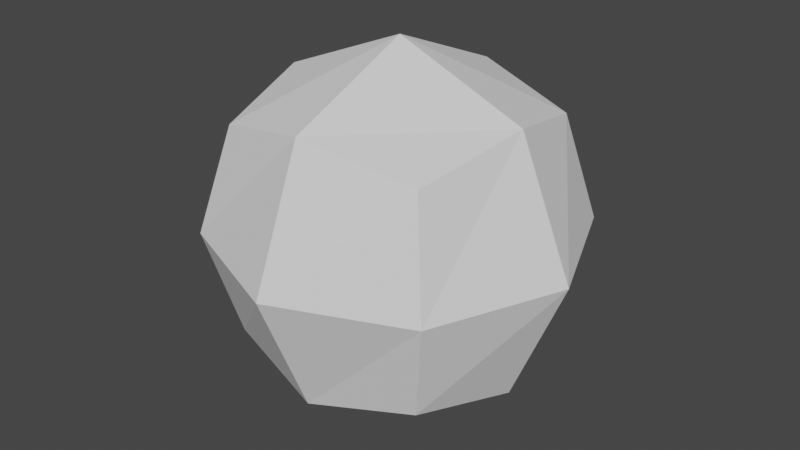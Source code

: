 # Source: quadsphere.blend  (saved by Blender 4.3.34; exported with 4.5.12 LTS)
import bpy
from mathutils import Matrix  # noqa: F401  (used for matrix-valued properties, if any)

bpy.ops.wm.read_factory_settings(use_empty=True)
scene = bpy.context.scene
scene.name = 'Scene'

# ---- node groups
ng_modernprimitive_quadsphere_0000 = bpy.data.node_groups.new('[ModernPrimitive]QuadSphere_0000', 'GeometryNodeTree')
_s = ng_modernprimitive_quadsphere_0000.interface.new_socket(name='Geometry', in_out='OUTPUT', socket_type='NodeSocketGeometry')
_s = ng_modernprimitive_quadsphere_0000.interface.new_socket(name='Level', in_out='INPUT', socket_type='NodeSocketInt')
_s.default_value = 3
_s.min_value = 1
_s.max_value = 8
_s = ng_modernprimitive_quadsphere_0000.interface.new_socket(name='Radius', in_out='INPUT', socket_type='NodeSocketFloat')
_s.default_value = 1.0
_s.min_value = 1e-05
_s.max_value = 1e+05
ng_modernprimitive_quadsphere_0000.is_modifier = True
_N = ng_modernprimitive_quadsphere_0000.nodes; _L = ng_modernprimitive_quadsphere_0000.links
n0 = _N.new('NodeGroupInput'); n0.name = 'Group Input'; n0.location = (618, -156)
n1 = _N.new('GeometryNodeMeshCube'); n1.name = 'Cube'; n1.location = (837, -72)
n1.hide = True
n2 = _N.new('NodeGroupOutput'); n2.name = 'Group Output'; n2.location = (1225, -185)
n3 = _N.new('GeometryNodeSubdivideMesh'); n3.name = 'Subdivide Mesh'; n3.location = (837, -113)
n4 = _N.new('GeometryNodeSetPosition'); n4.name = 'Set Position'; n4.location = (1035, -185)
n5 = _N.new('GeometryNodeInputPosition'); n5.name = 'Position'; n5.location = (29, -378)
n6 = _N.new('ShaderNodeMath'); n6.name = 'Math'; n6.location = (30, -448)
n6.operation = 'RADIANS'
n6.inputs[0].default_value = 45.0
n7 = _N.new('ShaderNodeVectorMath'); n7.name = 'Vector Math'; n7.location = (243, -352)
n7.operation = 'SCALE'
n8 = _N.new('ShaderNodeVectorMath'); n8.name = 'Vector Math.001'; n8.location = (437, -352)
n8.operation = 'TANGENT'
n9 = _N.new('ShaderNodeVectorMath'); n9.name = 'Vector Math.002'; n9.location = (631, -352)
n9.operation = 'NORMALIZE'
n10 = _N.new('ShaderNodeVectorMath'); n10.name = 'Vector Math.003'; n10.location = (838, -250)
n10.operation = 'SCALE'
n11 = _N.new('NodeFrame'); n11.name = 'Frame'; n11.location = (-888, 49)
n11.label = 'Make QuadSphere'
n11.width = 1395
n11.label_size = 42
n12 = _N.new('NodeGroupInput'); n12.name = 'Group Input.001'; n12.location = (29, -54)
n13 = _N.new('GeometryNodeGizmoLinear'); n13.name = 'Linear Gizmo'; n13.location = (501, -54)
n13.label = 'Radius'
n13.draw_style = 'BOX'
n13.inputs[2].default_value = (1.0, 0.0, 0.0)
n14 = _N.new('ShaderNodeCombineXYZ'); n14.name = 'Combine XYZ'; n14.location = (273, -54)
n14.label = 'Side Point'
n14.hide = True
n15 = _N.new('NodeFrame'); n15.name = 'Frame.001'; n15.location = (-824, -655)
n15.label = 'Radius'
n15.width = 671
n15.label_size = 28
n16 = _N.new('NodeGroupInput'); n16.name = 'Group Input.002'; n16.location = (29, -50)
n17 = _N.new('GeometryNodeGizmoLinear'); n17.name = 'Linear Gizmo.001'; n17.location = (487, -50)
n17.label = 'Level'
n17.color_id = 'SECONDARY'
n17.inputs[2].default_value = (1.0, 0.0, 1.0)
n18 = _N.new('NodeFrame'); n18.name = 'Frame.002'; n18.location = (-837, -1034)
n18.label = 'Level'
n18.width = 657
n18.label_size = 28
n19 = _N.new('FunctionNodeInputVector'); n19.name = 'Vector'; n19.location = (29, -186)
n19.vector = (0.707, 0.0, 0.707)
n19.outputs[0].default_value = (0.0, 0.0, 0.0)
n20 = _N.new('ShaderNodeVectorMath'); n20.name = 'Vector Math.004'; n20.location = (244, -172)
n20.hide = True
n20.operation = 'MULTIPLY'
n21 = _N.new('ShaderNodeClamp'); n21.name = 'Clamp'; n21.location = (812, -113)
n21.inputs[2].default_value = 11.0
n0.parent = n11
n1.parent = n11
n2.parent = n11
n3.parent = n11
n4.parent = n11
n5.parent = n11
n6.parent = n11
n7.parent = n11
n8.parent = n11
n9.parent = n11
n10.parent = n11
n12.parent = n15
n13.parent = n15
n14.parent = n15
n16.parent = n18
n17.parent = n18
n19.parent = n18
n20.parent = n18
n21.parent = n11
_L.new(n1.outputs[0], n3.inputs[0])
_L.new(n3.outputs[0], n4.inputs[0])
_L.new(n4.outputs[0], n2.inputs[0])
_L.new(n5.outputs[0], n7.inputs[0])
_L.new(n6.outputs[0], n7.inputs[3])
_L.new(n7.outputs[0], n8.inputs[0])
_L.new(n8.outputs[0], n9.inputs[0])
_L.new(n9.outputs[0], n10.inputs[0])
_L.new(n0.outputs[1], n10.inputs[3])
_L.new(n10.outputs[0], n4.inputs[2])
_L.new(n12.outputs[1], n14.inputs[0])
_L.new(n14.outputs[0], n13.inputs[1])
_L.new(n12.outputs[1], n13.inputs[0])
_L.new(n16.outputs[0], n17.inputs[0])
_L.new(n19.outputs[0], n20.inputs[0])
_L.new(n16.outputs[1], n20.inputs[1])
_L.new(n20.outputs[0], n17.inputs[1])
_L.new(n21.outputs[0], n3.inputs[1])
n2.is_active_output = True

# ---- world
world_world = bpy.data.worlds.new('World'); scene.world = world_world
world_world.use_nodes = True; world_world.node_tree.nodes.clear()
_N = world_world.node_tree.nodes; _L = world_world.node_tree.links
n0 = _N.new('ShaderNodeOutputWorld'); n0.name = 'World Output'; n0.location = (300, 300)
n1 = _N.new('ShaderNodeBackground'); n1.name = 'Background'; n1.location = (10, 300)
n1.inputs[0].default_value = (0.05088, 0.05088, 0.05088, 1.0)
_L.new(n1.outputs[0], n0.inputs[0])
n0.is_active_output = True
world_world.color = (0.05088, 0.05088, 0.05088)
world_world.use_sun_shadow = False
world_world.sun_shadow_jitter_overblur = 0.0

# ---- meshes
me_modernprimitive_basemesh = bpy.data.meshes.new('[ModernPrimitive]BaseMesh')
me_modernprimitive_basemesh.from_pydata([(-1.0, -1.0, -1.0), (-1.0, -1.0, 1.0), (-1.0, 1.0, -1.0), (-1.0, 1.0, 1.0), (1.0, -1.0, -1.0), (1.0, -1.0, 1.0), (1.0, 1.0, -1.0), (1.0, 1.0, 1.0)], [], [(0, 1, 3, 2), (2, 3, 7, 6), (6, 7, 5, 4), (4, 5, 1, 0), (2, 6, 4, 0), (7, 3, 1, 5)])
_uv = me_modernprimitive_basemesh.uv_layers.new(name='UVMap')
_uv.uv.foreach_set('vector', [0.375, 0.0, 0.625, 0.0, 0.625, 0.25, 0.375, 0.25, 0.375, 0.25, 0.625, 0.25, 0.625, 0.5, 0.375, 0.5, 0.375, 0.5, 0.625, 0.5, 0.625, 0.75, 0.375, 0.75, 0.375, 0.75, 0.625, 0.75, 0.625, 1.0, 0.375, 1.0, 0.125, 0.5, 0.375, 0.5, 0.375, 0.75, 0.125, 0.75, 0.625, 0.5, 0.875, 0.5, 0.875, 0.75, 0.625, 0.75])
me_modernprimitive_basemesh.update()

# ---- objects
ob_quadsphere = bpy.data.objects.new('QuadSphere', me_modernprimitive_basemesh)

# ---- transforms, parenting, visibility, modifiers, constraints
ob_quadsphere.location = (0.0, 0.0, 0.0)
_m = ob_quadsphere.modifiers.new('[ModernPrimitive]QuadSphere', 'NODES')
_m.node_group = ng_modernprimitive_quadsphere_0000

# ---- collection membership
scene.collection.objects.link(ob_quadsphere)

# ---- scene / render settings (as saved in the file)
scene.frame_start = 1; scene.frame_end = 250; scene.frame_set(1)
scene.render.engine = 'CYCLES'
scene.render.compositor_device = 'GPU'
scene.eevee.ray_tracing_options.trace_max_roughness = 0.0
scene.view_settings.view_transform = 'Filmic'
bpy.context.view_layer.update()

# ---- added for rendering (the .blend has no active camera and no usable light): camera, sun
cam_auto = bpy.data.cameras.new('AutoCamera')
cam_auto.lens = 50.0
cam_auto.sensor_width = 36.0
cam_auto.clip_end = 1000.0
ob_auto_camera = bpy.data.objects.new('AutoCamera', cam_auto)
scene.collection.objects.link(ob_auto_camera)
ob_auto_camera.location = (3.20507, -3.84609, 2.56406)
ob_auto_camera.rotation_euler = (1.09748, -7.21219e-08, 0.694738)
scene.camera = ob_auto_camera
light_auto_sun = bpy.data.lights.new('AutoSun', 'SUN')
light_auto_sun.energy = 3.0
light_auto_sun.angle = 0.0523599
ob_auto_sun = bpy.data.objects.new('AutoSun', light_auto_sun)
scene.collection.objects.link(ob_auto_sun)
ob_auto_sun.rotation_euler = (0.872665, 0.174533, 0.523599)
bpy.context.view_layer.update()
